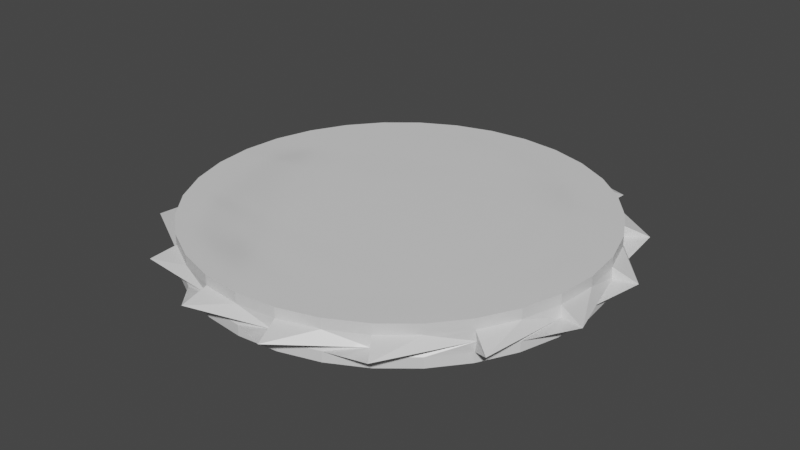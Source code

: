 # Source: sawBlade.blend  (saved by Blender 3.2.14; exported with 4.5.12 LTS)
import bpy
from mathutils import Matrix  # noqa: F401  (used for matrix-valued properties, if any)

bpy.ops.wm.read_factory_settings(use_empty=True)
scene = bpy.context.scene
scene.name = 'Scene'

# ---- collections
col_collection = bpy.data.collections.new('Collection'); scene.collection.children.link(col_collection)

# ---- images (referenced by path relative to the original .blend; pixels are not part of the script)
import os
ASSET_DIR = os.environ.get("B2B_ASSET_DIR", "")  # directory of the original .blend (textures are referenced by path, not embedded)
HERE = os.path.dirname(os.path.abspath(__file__))  # packed textures are extracted next to this script under _unpacked/

def load_image(name, relpath, width, height, colorspace="sRGB"):
    """Load a texture the original file referenced (path relative to the .blend, or extracted next to this script)."""
    p = next((c for c in (os.path.join(HERE, relpath), os.path.join(ASSET_DIR, relpath)) if relpath and os.path.exists(c)), "")
    if p:
        img = bpy.data.images.load(p, check_existing=True)
        img.name = name
    else:  # same state as the original file: an image datablock whose file is absent (Cycles renders it pink)
        img = bpy.data.images.new(name, width, height)
        img.source = "FILE"
        img.filepath = "//" + (relpath or name)
    img.colorspace_settings.name = colorspace
    return img
img_cylinder_metallic = load_image('Cylinder Metallic', '_unpacked/Cylinder_Metallic.e3813ad2.png', 1024, 1024, 'Non-Color')

# ---- materials (node trees are filled in below, after node groups)
mat_material_002 = bpy.data.materials.new('Material.002')
mat_material_002.use_transparent_shadow = False

# ---- material node trees
mat_material_002.use_nodes = True; mat_material_002.node_tree.nodes.clear()
_N = mat_material_002.node_tree.nodes; _L = mat_material_002.node_tree.links
n0 = _N.new('ShaderNodeBsdfPrincipled'); n0.name = 'Principled BSDF'; n0.location = (10, 300)
n0.distribution = 'GGX'
n0.subsurface_method = 'RANDOM_WALK_SKIN'
n0.inputs[3].default_value = 1.45
n0.inputs[27].default_value = (0.0, 0.0, 0.0, 1.0)
n0.inputs[28].default_value = 1.0
n1 = _N.new('ShaderNodeOutputMaterial'); n1.name = 'Material Output'; n1.location = (300, 300)
n2 = _N.new('ShaderNodeTexImage'); n2.name = 'Image Texture'; n2.location = (-280, 160)
n2.image = img_cylinder_metallic
_L.new(n0.outputs[0], n1.inputs[0])
_L.new(n2.outputs[0], n0.inputs[1])
n1.is_active_output = True

# ---- world
world_world = bpy.data.worlds.new('World'); scene.world = world_world
world_world.use_nodes = True; world_world.node_tree.nodes.clear()
_N = world_world.node_tree.nodes; _L = world_world.node_tree.links
n0 = _N.new('ShaderNodeOutputWorld'); n0.name = 'World Output'; n0.location = (300, 300)
n1 = _N.new('ShaderNodeBackground'); n1.name = 'Background'; n1.location = (10, 300)
n1.inputs[0].default_value = (0.05088, 0.05088, 0.05088, 1.0)
_L.new(n1.outputs[0], n0.inputs[0])
n0.is_active_output = True
world_world.color = (0.05088, 0.05088, 0.05088)
world_world.use_sun_shadow = False
world_world.sun_shadow_jitter_overblur = 0.0

# ---- meshes
me_cylinder_003 = bpy.data.meshes.new('Cylinder.003')
me_cylinder_003.from_pydata([(0.0, 1.0, -1.0), (0.0, 1.0, 1.0), (0.1951, 0.9808, -1.0), (0.1951, 0.9808, 1.0), (0.3827, 0.9239, -1.0), (0.3827, 0.9239, 1.0), (0.5556, 0.8315, -1.0), (0.5556, 0.8315, 1.0), (0.7071, 0.7071, -1.0), (0.7071, 0.7071, 1.0), (0.8315, 0.5556, -1.0), (0.8315, 0.5556, 1.0), (0.9239, 0.3827, -1.0), (0.9239, 0.3827, 1.0), (0.9808, 0.1951, -1.0), (0.9808, 0.1951, 1.0), (1.0, -4.371e-08, -1.0), (1.0, -4.371e-08, 1.0), (0.9808, -0.1951, -1.0), (0.9808, -0.1951, 1.0), (0.9239, -0.3827, -1.0), (0.9239, -0.3827, 1.0), (0.8315, -0.5556, -1.0), (0.8315, -0.5556, 1.0), (0.7071, -0.7071, -1.0), (0.7071, -0.7071, 1.0), (0.5556, -0.8315, -1.0), (0.5556, -0.8315, 1.0), (0.3827, -0.9239, -1.0), (0.3827, -0.9239, 1.0), (0.1951, -0.9808, -1.0), (0.1951, -0.9808, 1.0), (-8.742e-08, -1.0, -1.0), (-8.742e-08, -1.0, 1.0), (-0.1951, -0.9808, -1.0), (-0.1951, -0.9808, 1.0), (-0.3827, -0.9239, -1.0), (-0.3827, -0.9239, 1.0), (-0.5556, -0.8315, -1.0), (-0.5556, -0.8315, 1.0), (-0.7071, -0.7071, -1.0), (-0.7071, -0.7071, 1.0), (-0.8315, -0.5556, -1.0), (-0.8315, -0.5556, 1.0), (-0.9239, -0.3827, -1.0), (-0.9239, -0.3827, 1.0), (-0.9808, -0.1951, -1.0), (-0.9808, -0.1951, 1.0), (-1.0, 1.192e-08, -1.0), (-1.0, 1.192e-08, 1.0), (-0.9808, 0.1951, -1.0), (-0.9808, 0.1951, 1.0), (-0.9239, 0.3827, -1.0), (-0.9239, 0.3827, 1.0), (-0.8315, 0.5556, -1.0), (-0.8315, 0.5556, 1.0), (-0.7071, 0.7071, -1.0), (-0.7071, 0.7071, 1.0), (-0.5556, 0.8315, -1.0), (-0.5556, 0.8315, 1.0), (-0.3827, 0.9239, -1.0), (-0.3827, 0.9239, 1.0), (-0.1951, 0.9808, -1.0), (-0.1951, 0.9808, 1.0), (0.218, 1.096, 0.0), (0.1974, 0.9715, 0.0), (0.6209, 0.9292, 0.0), (0.5532, 0.8309, 0.0), (0.9292, 0.6209, 0.0), (0.8225, 0.5428, 0.0), (1.096, 0.218, 0.0), (0.9889, 0.1896, 0.0), (1.096, -0.218, 0.0), (0.9919, -0.2042, 0.0), (0.9292, -0.6209, 0.0), (0.8376, -0.5532, 0.0), (0.6209, -0.9292, 0.0), (0.5564, -0.8429, 0.0), (0.218, -1.096, 0.0), (0.1829, -0.9889, 0.0), (-0.218, -1.096, 0.0), (-0.2042, -0.9715, 0.0), (-0.6209, -0.9292, 0.0), (-0.56, -0.8241, 0.0), (-0.9292, -0.6209, 0.0), (-0.8361, -0.5496, 0.0), (-1.096, -0.218, 0.0), (-0.9821, -0.2032, 0.0), (-1.096, 0.218, 0.0), (-0.9919, 0.2042, 0.0), (-0.9292, 0.6209, 0.0), (-0.8309, 0.5464, 0.0), (-0.6209, 0.9292, 0.0), (-0.5564, 0.8361, 0.0), (-0.2032, 0.9753, 0.0), (-0.218, 1.096, 0.0), (0.0, 1.0, 0.4943), (0.0, 1.0, -0.4943), (0.1951, 0.9808, -0.4943), (0.1951, 0.9808, 0.4943), (0.3827, 0.9239, -0.4943), (0.3827, 0.9239, 0.4943), (0.5556, 0.8315, -0.4943), (0.5556, 0.8315, 0.4943), (0.7071, 0.7071, -0.4943), (0.7071, 0.7071, 0.4943), (0.8315, 0.5556, -0.4943), (0.8315, 0.5556, 0.4943), (0.9239, 0.3827, -0.4943), (0.9239, 0.3827, 0.4943), (0.9808, 0.1951, -0.4943), (0.9808, 0.1951, 0.4943), (1.0, -4.371e-08, -0.4943), (1.0, -4.371e-08, 0.4943), (0.9808, -0.1951, -0.4943), (0.9808, -0.1951, 0.4943), (0.9239, -0.3827, -0.4943), (0.9239, -0.3827, 0.4943), (0.8315, -0.5556, -0.4943), (0.8315, -0.5556, 0.4943), (0.7071, -0.7071, -0.4943), (0.7071, -0.7071, 0.4943), (0.5556, -0.8315, -0.4943), (0.5556, -0.8315, 0.4943), (0.3827, -0.9239, -0.4943), (0.3827, -0.9239, 0.4943), (0.1951, -0.9808, -0.4943), (0.1951, -0.9808, 0.4943), (-8.742e-08, -1.0, -0.4943), (-8.742e-08, -1.0, 0.4943), (-0.1951, -0.9808, -0.4943), (-0.1951, -0.9808, 0.4943), (-0.3827, -0.9239, -0.4943), (-0.3827, -0.9239, 0.4943), (-0.5556, -0.8315, -0.4943), (-0.5556, -0.8315, 0.4943), (-0.7071, -0.7071, -0.4943), (-0.7071, -0.7071, 0.4943), (-0.8315, -0.5556, -0.4943), (-0.8315, -0.5556, 0.4943), (-0.9239, -0.3827, -0.4943), (-0.9239, -0.3827, 0.4943), (-0.9808, -0.1951, -0.4943), (-0.9808, -0.1951, 0.4943), (-1.0, 1.192e-08, -0.4943), (-1.0, 1.192e-08, 0.4943), (-0.9808, 0.1951, -0.4943), (-0.9808, 0.1951, 0.4943), (-0.9239, 0.3827, -0.4943), (-0.9239, 0.3827, 0.4943), (-0.8315, 0.5556, -0.4943), (-0.8315, 0.5556, 0.4943), (-0.7071, 0.7071, -0.4943), (-0.7071, 0.7071, 0.4943), (-0.5556, 0.8315, -0.4943), (-0.5556, 0.8315, 0.4943), (-0.3827, 0.9239, -0.4943), (-0.3827, 0.9239, 0.4943), (-0.1951, 0.9808, -0.4943), (-0.1951, 0.9808, 0.4943)], [], [(62, 158, 97, 0), (4, 100, 102, 6), (6, 102, 104, 8), (8, 104, 106, 10), (10, 106, 108, 12), (12, 108, 110, 14), (14, 110, 112, 16), (16, 112, 114, 18), (18, 114, 116, 20), (20, 116, 118, 22), (22, 118, 120, 24), (24, 120, 122, 26), (26, 122, 124, 28), (28, 124, 126, 30), (30, 126, 128, 32), (32, 128, 130, 34), (34, 130, 132, 36), (36, 132, 134, 38), (38, 134, 136, 40), (40, 136, 138, 42), (42, 138, 140, 44), (44, 140, 142, 46), (46, 142, 144, 48), (48, 144, 146, 50), (50, 146, 148, 52), (52, 148, 150, 54), (54, 150, 152, 56), (56, 152, 154, 58), (58, 154, 156, 60), (60, 156, 158, 62), (3, 1, 63, 61, 59, 57, 55, 53, 51, 49, 47, 45, 43, 41, 39, 37, 35, 33, 31, 29, 27, 25, 23, 21, 19, 17, 15, 13, 11, 9, 7, 5), (96, 99, 64, 94), (0, 97, 98, 2), (0, 2, 4, 6, 8, 10, 12, 14, 16, 18, 20, 22, 24, 26, 28, 30, 32, 34, 36, 38, 40, 42, 44, 46, 48, 50, 52, 54, 56, 58, 60, 62), (2, 98, 100, 4), (157, 61, 63, 159), (155, 59, 61, 157), (153, 57, 59, 155), (151, 55, 57, 153), (149, 53, 55, 151), (147, 51, 53, 149), (145, 49, 51, 147), (143, 47, 49, 145), (141, 45, 47, 143), (139, 43, 45, 141), (137, 41, 43, 139), (135, 39, 41, 137), (133, 37, 39, 135), (131, 35, 37, 133), (129, 33, 35, 131), (127, 31, 33, 129), (125, 29, 31, 127), (123, 27, 29, 125), (121, 25, 27, 123), (119, 23, 25, 121), (117, 21, 23, 119), (115, 19, 21, 117), (113, 17, 19, 115), (111, 15, 17, 113), (109, 13, 15, 111), (107, 11, 13, 109), (105, 9, 11, 107), (103, 7, 9, 105), (101, 5, 7, 103), (99, 3, 5, 101), (96, 1, 3, 99), (95, 94, 97, 158), (93, 95, 158, 156), (92, 93, 156, 154), (91, 92, 154, 152), (90, 91, 152, 150), (89, 90, 150, 148), (88, 89, 148, 146), (87, 88, 146, 144), (86, 87, 144, 142), (85, 86, 142, 140), (84, 85, 140, 138), (83, 84, 138, 136), (82, 83, 136, 134), (81, 82, 134, 132), (80, 81, 132, 130), (79, 80, 130, 128), (78, 79, 128, 126), (77, 78, 126, 124), (76, 77, 124, 122), (75, 76, 122, 120), (74, 75, 120, 118), (73, 74, 118, 116), (72, 73, 116, 114), (71, 72, 114, 112), (70, 71, 112, 110), (69, 70, 110, 108), (68, 69, 108, 106), (67, 68, 106, 104), (66, 67, 104, 102), (65, 66, 102, 100), (64, 65, 100, 98), (94, 64, 98, 97), (159, 63, 1, 96), (99, 101, 65, 64), (101, 103, 66, 65), (103, 105, 67, 66), (105, 107, 68, 67), (107, 109, 69, 68), (109, 111, 70, 69), (111, 113, 71, 70), (113, 115, 72, 71), (115, 117, 73, 72), (117, 119, 74, 73), (119, 121, 75, 74), (121, 123, 76, 75), (123, 125, 77, 76), (125, 127, 78, 77), (127, 129, 79, 78), (129, 131, 80, 79), (131, 133, 81, 80), (133, 135, 82, 81), (135, 137, 83, 82), (137, 139, 84, 83), (139, 141, 85, 84), (141, 143, 86, 85), (143, 145, 87, 86), (145, 147, 88, 87), (147, 149, 89, 88), (149, 151, 90, 89), (151, 153, 91, 90), (153, 155, 92, 91), (155, 157, 93, 92), (157, 159, 95, 93), (159, 96, 94, 95)])
_uv = me_cylinder_003.uv_layers.new(name='UVMap')
_uv.uv.foreach_set('vector', [0.03125, 0.5, 0.03125, 0.6264, 0.0, 0.6264, 0.0, 0.5, 0.9375, 0.5, 0.9375, 0.6264, 0.9062, 0.6264, 0.9062, 0.5, 0.9062, 0.5, 0.9062, 0.6264, 0.875, 0.6264, 0.875, 0.5, 0.875, 0.5, 0.875, 0.6264, 0.8438, 0.6264, 0.8438, 0.5, 0.8438, 0.5, 0.8438, 0.6264, 0.8125, 0.6264, 0.8125, 0.5, 0.8125, 0.5, 0.8125, 0.6264, 0.7812, 0.6264, 0.7812, 0.5, 0.7812, 0.5, 0.7812, 0.6264, 0.75, 0.6264, 0.75, 0.5, 0.75, 0.5, 0.75, 0.6264, 0.7188, 0.6264, 0.7188, 0.5, 0.7188, 0.5, 0.7188, 0.6264, 0.6875, 0.6264, 0.6875, 0.5, 0.6875, 0.5, 0.6875, 0.6264, 0.6562, 0.6264, 0.6562, 0.5, 0.6562, 0.5, 0.6562, 0.6264, 0.625, 0.6264, 0.625, 0.5, 0.625, 0.5, 0.625, 0.6264, 0.5938, 0.6264, 0.5938, 0.5, 0.5938, 0.5, 0.5938, 0.6264, 0.5625, 0.6264, 0.5625, 0.5, 0.5625, 0.5, 0.5625, 0.6264, 0.5312, 0.6264, 0.5312, 0.5, 0.5312, 0.5, 0.5312, 0.6264, 0.5, 0.6264, 0.5, 0.5, 0.5, 0.5, 0.5, 0.6264, 0.4688, 0.6264, 0.4688, 0.5, 0.4688, 0.5, 0.4688, 0.6264, 0.4375, 0.6264, 0.4375, 0.5, 0.4375, 0.5, 0.4375, 0.6264, 0.4062, 0.6264, 0.4062, 0.5, 0.4062, 0.5, 0.4062, 0.6264, 0.375, 0.6264, 0.375, 0.5, 0.375, 0.5, 0.375, 0.6264, 0.3438, 0.6264, 0.3438, 0.5, 0.3438, 0.5, 0.3438, 0.6264, 0.3125, 0.6264, 0.3125, 0.5, 0.3125, 0.5, 0.3125, 0.6264, 0.2812, 0.6264, 0.2812, 0.5, 0.2812, 0.5, 0.2812, 0.6264, 0.25, 0.6264, 0.25, 0.5, 0.25, 0.5, 0.25, 0.6264, 0.2188, 0.6264, 0.2188, 0.5, 0.2188, 0.5, 0.2188, 0.6264, 0.1875, 0.6264, 0.1875, 0.5, 0.1875, 0.5, 0.1875, 0.6264, 0.1562, 0.6264, 0.1562, 0.5, 0.1562, 0.5, 0.1562, 0.6264, 0.125, 0.6264, 0.125, 0.5, 0.125, 0.5, 0.125, 0.6264, 0.09375, 0.6264, 0.09375, 0.5, 0.09375, 0.5, 0.09375, 0.6264, 0.0625, 0.6264, 0.0625, 0.5, 0.0625, 0.5, 0.0625, 0.6264, 0.03125, 0.6264, 0.03125, 0.5, 0.2968, 0.4854, 0.25, 0.49, 0.2032, 0.4854, 0.1582, 0.4717, 0.1167, 0.4496, 0.08029, 0.4197, 0.05045, 0.3833, 0.02827, 0.3418, 0.01461, 0.2968, 0.01, 0.25, 0.01461, 0.2032, 0.02827, 0.1582, 0.05045, 0.1167, 0.08029, 0.08029, 0.1167, 0.05045, 0.1582, 0.02827, 0.2032, 0.01461, 0.25, 0.01, 0.2968, 0.01461, 0.3418, 0.02827, 0.3833, 0.05045, 0.4197, 0.08029, 0.4496, 0.1167, 0.4717, 0.1582, 0.4854, 0.2032, 0.49, 0.25, 0.4854, 0.2968, 0.4717, 0.3418, 0.4496, 0.3833, 0.4197, 0.4197, 0.3833, 0.4496, 0.3418, 0.4717, 1.0, 0.8736, 0.9688, 0.8736, 0.9688, 0.75, 1.0, 0.75, 1.0, 0.5, 1.0, 0.6264, 0.9688, 0.6264, 0.9688, 0.5, 0.75, 0.49, 0.7968, 0.4854, 0.8418, 0.4717, 0.8833, 0.4496, 0.9197, 0.4197, 0.9496, 0.3833, 0.9717, 0.3418, 0.9854, 0.2968, 0.99, 0.25, 0.9854, 0.2032, 0.9717, 0.1582, 0.9496, 0.1167, 0.9197, 0.08029, 0.8833, 0.05045, 0.8418, 0.02827, 0.7968, 0.01461, 0.75, 0.01, 0.7032, 0.01461, 0.6582, 0.02827, 0.6167, 0.05045, 0.5803, 0.08029, 0.5504, 0.1167, 0.5283, 0.1582, 0.5146, 0.2032, 0.51, 0.25, 0.5146, 0.2968, 0.5283, 0.3418, 0.5504, 0.3833, 0.5803, 0.4197, 0.6167, 0.4496, 0.6582, 0.4717, 0.7032, 0.4854, 0.9688, 0.5, 0.9688, 0.6264, 0.9375, 0.6264, 0.9375, 0.5, 0.0625, 0.8736, 0.0625, 1.0, 0.03125, 1.0, 0.03125, 0.8736, 0.09375, 0.8736, 0.09375, 1.0, 0.0625, 1.0, 0.0625, 0.8736, 0.125, 0.8736, 0.125, 1.0, 0.09375, 1.0, 0.09375, 0.8736, 0.1562, 0.8736, 0.1562, 1.0, 0.125, 1.0, 0.125, 0.8736, 0.1875, 0.8736, 0.1875, 1.0, 0.1562, 1.0, 0.1562, 0.8736, 0.2188, 0.8736, 0.2188, 1.0, 0.1875, 1.0, 0.1875, 0.8736, 0.25, 0.8736, 0.25, 1.0, 0.2188, 1.0, 0.2188, 0.8736, 0.2812, 0.8736, 0.2812, 1.0, 0.25, 1.0, 0.25, 0.8736, 0.3125, 0.8736, 0.3125, 1.0, 0.2812, 1.0, 0.2812, 0.8736, 0.3438, 0.8736, 0.3438, 1.0, 0.3125, 1.0, 0.3125, 0.8736, 0.375, 0.8736, 0.375, 1.0, 0.3438, 1.0, 0.3438, 0.8736, 0.4062, 0.8736, 0.4062, 1.0, 0.375, 1.0, 0.375, 0.8736, 0.4375, 0.8736, 0.4375, 1.0, 0.4062, 1.0, 0.4062, 0.8736, 0.4688, 0.8736, 0.4688, 1.0, 0.4375, 1.0, 0.4375, 0.8736, 0.5, 0.8736, 0.5, 1.0, 0.4688, 1.0, 0.4688, 0.8736, 0.5312, 0.8736, 0.5312, 1.0, 0.5, 1.0, 0.5, 0.8736, 0.5625, 0.8736, 0.5625, 1.0, 0.5312, 1.0, 0.5312, 0.8736, 0.5938, 0.8736, 0.5938, 1.0, 0.5625, 1.0, 0.5625, 0.8736, 0.625, 0.8736, 0.625, 1.0, 0.5938, 1.0, 0.5938, 0.8736, 0.6562, 0.8736, 0.6562, 1.0, 0.625, 1.0, 0.625, 0.8736, 0.6875, 0.8736, 0.6875, 1.0, 0.6562, 1.0, 0.6562, 0.8736, 0.7188, 0.8736, 0.7188, 1.0, 0.6875, 1.0, 0.6875, 0.8736, 0.75, 0.8736, 0.75, 1.0, 0.7188, 1.0, 0.7188, 0.8736, 0.7812, 0.8736, 0.7812, 1.0, 0.75, 1.0, 0.75, 0.8736, 0.8125, 0.8736, 0.8125, 1.0, 0.7812, 1.0, 0.7812, 0.8736, 0.8438, 0.8736, 0.8438, 1.0, 0.8125, 1.0, 0.8125, 0.8736, 0.875, 0.8736, 0.875, 1.0, 0.8438, 1.0, 0.8438, 0.8736, 0.9062, 0.8736, 0.9062, 1.0, 0.875, 1.0, 0.875, 0.8736, 0.9375, 0.8736, 0.9375, 1.0, 0.9062, 1.0, 0.9062, 0.8736, 0.9688, 0.8736, 0.9688, 1.0, 0.9375, 1.0, 0.9375, 0.8736, 1.0, 0.8736, 1.0, 1.0, 0.9688, 1.0, 0.9688, 0.8736, 0.03125, 0.75, 0.0, 0.75, 0.0, 0.6264, 0.03125, 0.6264, 0.0625, 0.75, 0.03125, 0.75, 0.03125, 0.6264, 0.0625, 0.6264, 0.09375, 0.75, 0.0625, 0.75, 0.0625, 0.6264, 0.09375, 0.6264, 0.125, 0.75, 0.09375, 0.75, 0.09375, 0.6264, 0.125, 0.6264, 0.1562, 0.75, 0.125, 0.75, 0.125, 0.6264, 0.1562, 0.6264, 0.1875, 0.75, 0.1562, 0.75, 0.1562, 0.6264, 0.1875, 0.6264, 0.2188, 0.75, 0.1875, 0.75, 0.1875, 0.6264, 0.2188, 0.6264, 0.25, 0.75, 0.2188, 0.75, 0.2188, 0.6264, 0.25, 0.6264, 0.2812, 0.75, 0.25, 0.75, 0.25, 0.6264, 0.2812, 0.6264, 0.3125, 0.75, 0.2812, 0.75, 0.2812, 0.6264, 0.3125, 0.6264, 0.3438, 0.75, 0.3125, 0.75, 0.3125, 0.6264, 0.3438, 0.6264, 0.375, 0.75, 0.3438, 0.75, 0.3438, 0.6264, 0.375, 0.6264, 0.4062, 0.75, 0.375, 0.75, 0.375, 0.6264, 0.4062, 0.6264, 0.4375, 0.75, 0.4062, 0.75, 0.4062, 0.6264, 0.4375, 0.6264, 0.4688, 0.75, 0.4375, 0.75, 0.4375, 0.6264, 0.4688, 0.6264, 0.5, 0.75, 0.4688, 0.75, 0.4688, 0.6264, 0.5, 0.6264, 0.5312, 0.75, 0.5, 0.75, 0.5, 0.6264, 0.5312, 0.6264, 0.5625, 0.75, 0.5312, 0.75, 0.5312, 0.6264, 0.5625, 0.6264, 0.5938, 0.75, 0.5625, 0.75, 0.5625, 0.6264, 0.5938, 0.6264, 0.625, 0.75, 0.5938, 0.75, 0.5938, 0.6264, 0.625, 0.6264, 0.6562, 0.75, 0.625, 0.75, 0.625, 0.6264, 0.6562, 0.6264, 0.6875, 0.75, 0.6562, 0.75, 0.6562, 0.6264, 0.6875, 0.6264, 0.7188, 0.75, 0.6875, 0.75, 0.6875, 0.6264, 0.7188, 0.6264, 0.75, 0.75, 0.7188, 0.75, 0.7188, 0.6264, 0.75, 0.6264, 0.7812, 0.75, 0.75, 0.75, 0.75, 0.6264, 0.7812, 0.6264, 0.8125, 0.75, 0.7812, 0.75, 0.7812, 0.6264, 0.8125, 0.6264, 0.8438, 0.75, 0.8125, 0.75, 0.8125, 0.6264, 0.8438, 0.6264, 0.875, 0.75, 0.8438, 0.75, 0.8438, 0.6264, 0.875, 0.6264, 0.9062, 0.75, 0.875, 0.75, 0.875, 0.6264, 0.9062, 0.6264, 0.9375, 0.75, 0.9062, 0.75, 0.9062, 0.6264, 0.9375, 0.6264, 0.9688, 0.75, 0.9375, 0.75, 0.9375, 0.6264, 0.9688, 0.6264, 1.0, 0.75, 0.9688, 0.75, 0.9688, 0.6264, 1.0, 0.6264, 0.03125, 0.8736, 0.03125, 1.0, 0.0, 1.0, 0.0, 0.8736, 0.9688, 0.8736, 0.9375, 0.8736, 0.9375, 0.75, 0.9688, 0.75, 0.9375, 0.8736, 0.9062, 0.8736, 0.9062, 0.75, 0.9375, 0.75, 0.9062, 0.8736, 0.875, 0.8736, 0.875, 0.75, 0.9062, 0.75, 0.875, 0.8736, 0.8438, 0.8736, 0.8438, 0.75, 0.875, 0.75, 0.8438, 0.8736, 0.8125, 0.8736, 0.8125, 0.75, 0.8438, 0.75, 0.8125, 0.8736, 0.7812, 0.8736, 0.7812, 0.75, 0.8125, 0.75, 0.7812, 0.8736, 0.75, 0.8736, 0.75, 0.75, 0.7812, 0.75, 0.75, 0.8736, 0.7188, 0.8736, 0.7188, 0.75, 0.75, 0.75, 0.7188, 0.8736, 0.6875, 0.8736, 0.6875, 0.75, 0.7188, 0.75, 0.6875, 0.8736, 0.6562, 0.8736, 0.6562, 0.75, 0.6875, 0.75, 0.6562, 0.8736, 0.625, 0.8736, 0.625, 0.75, 0.6562, 0.75, 0.625, 0.8736, 0.5938, 0.8736, 0.5938, 0.75, 0.625, 0.75, 0.5938, 0.8736, 0.5625, 0.8736, 0.5625, 0.75, 0.5938, 0.75, 0.5625, 0.8736, 0.5312, 0.8736, 0.5312, 0.75, 0.5625, 0.75, 0.5312, 0.8736, 0.5, 0.8736, 0.5, 0.75, 0.5312, 0.75, 0.5, 0.8736, 0.4688, 0.8736, 0.4688, 0.75, 0.5, 0.75, 0.4688, 0.8736, 0.4375, 0.8736, 0.4375, 0.75, 0.4688, 0.75, 0.4375, 0.8736, 0.4062, 0.8736, 0.4062, 0.75, 0.4375, 0.75, 0.4062, 0.8736, 0.375, 0.8736, 0.375, 0.75, 0.4062, 0.75, 0.375, 0.8736, 0.3438, 0.8736, 0.3438, 0.75, 0.375, 0.75, 0.3438, 0.8736, 0.3125, 0.8736, 0.3125, 0.75, 0.3438, 0.75, 0.3125, 0.8736, 0.2812, 0.8736, 0.2812, 0.75, 0.3125, 0.75, 0.2812, 0.8736, 0.25, 0.8736, 0.25, 0.75, 0.2812, 0.75, 0.25, 0.8736, 0.2188, 0.8736, 0.2188, 0.75, 0.25, 0.75, 0.2188, 0.8736, 0.1875, 0.8736, 0.1875, 0.75, 0.2188, 0.75, 0.1875, 0.8736, 0.1562, 0.8736, 0.1562, 0.75, 0.1875, 0.75, 0.1562, 0.8736, 0.125, 0.8736, 0.125, 0.75, 0.1562, 0.75, 0.125, 0.8736, 0.09375, 0.8736, 0.09375, 0.75, 0.125, 0.75, 0.09375, 0.8736, 0.0625, 0.8736, 0.0625, 0.75, 0.09375, 0.75, 0.0625, 0.8736, 0.03125, 0.8736, 0.03125, 0.75, 0.0625, 0.75, 0.03125, 0.8736, 0.0, 0.8736, 0.0, 0.75, 0.03125, 0.75])
me_cylinder_003.materials.append(mat_material_002)
me_cylinder_003.update()

# ---- objects
ob_cylinder = bpy.data.objects.new('Cylinder', me_cylinder_003)

# ---- transforms, parenting, visibility, modifiers, constraints
ob_cylinder.location = (0.0, 0.0, 0.0)
ob_cylinder.scale = (5.0, 5.0, 0.5)

# ---- collection membership
col_collection.objects.link(ob_cylinder)

# ---- scene / render settings (as saved in the file)
scene.frame_start = 1; scene.frame_end = 250; scene.frame_set(1)
scene.render.engine = 'BLENDER_EEVEE_NEXT'
scene.cycles.sampling_pattern = 'TABULATED_SOBOL'
scene.cycles.use_light_tree = False
scene.view_settings.view_transform = 'Filmic'
bpy.context.view_layer.update()

# ---- added for rendering (the .blend has no active camera and no usable light): camera, sun
cam_auto = bpy.data.cameras.new('AutoCamera')
cam_auto.lens = 50.0
cam_auto.sensor_width = 36.0
cam_auto.clip_end = 1000.0
ob_auto_camera = bpy.data.objects.new('AutoCamera', cam_auto)
scene.collection.objects.link(ob_auto_camera)
ob_auto_camera.location = (14.3717, -17.246, 11.4973)
ob_auto_camera.rotation_euler = (1.09748, -7.21219e-08, 0.694738)
scene.camera = ob_auto_camera
light_auto_sun = bpy.data.lights.new('AutoSun', 'SUN')
light_auto_sun.energy = 3.0
light_auto_sun.angle = 0.0523599
ob_auto_sun = bpy.data.objects.new('AutoSun', light_auto_sun)
scene.collection.objects.link(ob_auto_sun)
ob_auto_sun.rotation_euler = (0.872665, 0.174533, 0.523599)
bpy.context.view_layer.update()
